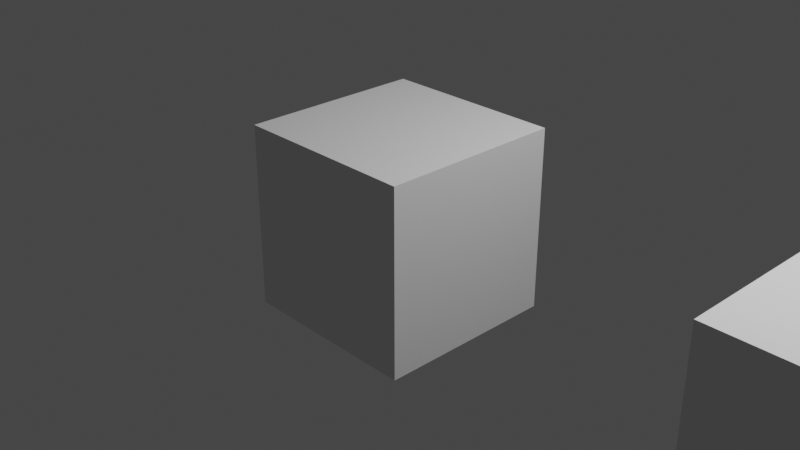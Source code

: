 # Source: RepeatCube10.blend  (saved by Blender 3.6.11; exported with 4.5.12 LTS)
import bpy
from mathutils import Matrix  # noqa: F401  (used for matrix-valued properties, if any)

bpy.ops.wm.read_factory_settings(use_empty=True)
scene = bpy.context.scene
scene.name = 'Scene'

# ---- collections
col_collection = bpy.data.collections.new('Collection'); scene.collection.children.link(col_collection)

# ---- node groups
ng_geometry_nodes = bpy.data.node_groups.new('Geometry Nodes', 'GeometryNodeTree')
_s = ng_geometry_nodes.interface.new_socket(name='Geometry', in_out='OUTPUT', socket_type='NodeSocketGeometry')
_s = ng_geometry_nodes.interface.new_socket(name='Geometry', in_out='INPUT', socket_type='NodeSocketGeometry')
ng_geometry_nodes.is_modifier = True
_N = ng_geometry_nodes.nodes; _L = ng_geometry_nodes.links
n0 = _N.new('NodeGroupOutput'); n0.name = 'Group Output'; n0.location = (200, 0)
n1 = _N.new('GeometryNodeMeshLine'); n1.name = 'Mesh Line'; n1.location = (-413, 135)
n1.inputs[3].default_value = (5.0, 0.0, 0.0)
n2 = _N.new('NodeGroupInput'); n2.name = 'Group Input'; n2.location = (-406, -189)
n3 = _N.new('GeometryNodeInstanceOnPoints'); n3.name = 'Instance on Points'; n3.location = (-129, 121)
_L.new(n1.outputs[0], n3.inputs[0])
_L.new(n3.outputs[0], n0.inputs[0])
_L.new(n2.outputs[0], n3.inputs[2])
n0.is_active_output = True

# ---- world
world_world = bpy.data.worlds.new('World'); scene.world = world_world
world_world.use_nodes = True; world_world.node_tree.nodes.clear()
_N = world_world.node_tree.nodes; _L = world_world.node_tree.links
n0 = _N.new('ShaderNodeOutputWorld'); n0.name = 'World Output'; n0.location = (300, 300)
n1 = _N.new('ShaderNodeBackground'); n1.name = 'Background'; n1.location = (10, 300)
n1.inputs[0].default_value = (0.05088, 0.05088, 0.05088, 1.0)
_L.new(n1.outputs[0], n0.inputs[0])
n0.is_active_output = True
world_world.color = (0.05088, 0.05088, 0.05088)
world_world.use_sun_shadow = False
world_world.sun_shadow_jitter_overblur = 0.0

# ---- cameras
cam_camera = bpy.data.cameras.new('Camera')
cam_camera.clip_end = 100.0
cam_camera.ortho_scale = 7.314

# ---- lights
light_light = bpy.data.lights.new('Light', 'POINT')
light_light.transmission_factor = 0.0
light_light.energy = 1000.0
light_light.shadow_soft_size = 0.1
light_light.shadow_maximum_resolution = 0.006
light_light.use_absolute_resolution = True

# ---- meshes
me_cube_001 = bpy.data.meshes.new('Cube.001')
me_cube_001.from_pydata([(-1.0, -1.0, -1.0), (-1.0, -1.0, 1.0), (-1.0, 1.0, -1.0), (-1.0, 1.0, 1.0), (1.0, -1.0, -1.0), (1.0, -1.0, 1.0), (1.0, 1.0, -1.0), (1.0, 1.0, 1.0)], [], [(0, 1, 3, 2), (2, 3, 7, 6), (6, 7, 5, 4), (4, 5, 1, 0), (2, 6, 4, 0), (7, 3, 1, 5)])
_uv = me_cube_001.uv_layers.new(name='UVMap')
_uv.uv.foreach_set('vector', [0.375, 0.0, 0.625, 0.0, 0.625, 0.25, 0.375, 0.25, 0.375, 0.25, 0.625, 0.25, 0.625, 0.5, 0.375, 0.5, 0.375, 0.5, 0.625, 0.5, 0.625, 0.75, 0.375, 0.75, 0.375, 0.75, 0.625, 0.75, 0.625, 1.0, 0.375, 1.0, 0.125, 0.5, 0.375, 0.5, 0.375, 0.75, 0.125, 0.75, 0.625, 0.5, 0.875, 0.5, 0.875, 0.75, 0.625, 0.75])
me_cube_001.update()

# ---- objects
ob_light = bpy.data.objects.new('Light', light_light)
ob_camera = bpy.data.objects.new('Camera', cam_camera)
ob_repeatcube10 = bpy.data.objects.new('RepeatCube10', me_cube_001)

# ---- transforms, parenting, visibility, modifiers, constraints
ob_light.location = (4.076, 1.005, 5.904)
ob_light.rotation_euler = (0.6503, 0.05522, 1.866)
ob_light.lock_rotations_4d = False
ob_light.empty_display_type = 'ARROWS'
ob_light.color = (0.0, 0.0, 0.0, 0.0)
ob_light.lineart.crease_threshold = 0.0
ob_camera.location = (7.359, -6.926, 4.958)
ob_camera.rotation_euler = (1.109, 0.0, 0.8149)
ob_camera.lock_rotations_4d = False
ob_camera.empty_display_type = 'ARROWS'
ob_camera.color = (0.0, 0.0, 0.0, 0.0)
ob_camera.display_type = 'WIRE'
ob_camera.lineart.crease_threshold = 0.0
ob_repeatcube10.location = (0.0, 0.0, 0.0)
_m = ob_repeatcube10.modifiers.new('GeometryNodes', 'NODES')
_m.node_group = ng_geometry_nodes

# ---- collection membership
col_collection.objects.link(ob_light)
col_collection.objects.link(ob_camera)
col_collection.objects.link(ob_repeatcube10)

# ---- scene / render settings (as saved in the file)
scene.camera = ob_camera
scene.frame_start = 1; scene.frame_end = 250; scene.frame_set(1)
scene.render.engine = 'BLENDER_EEVEE_NEXT'
scene.cycles.sampling_pattern = 'TABULATED_SOBOL'
scene.view_settings.view_transform = 'Filmic'
bpy.context.view_layer.update()
